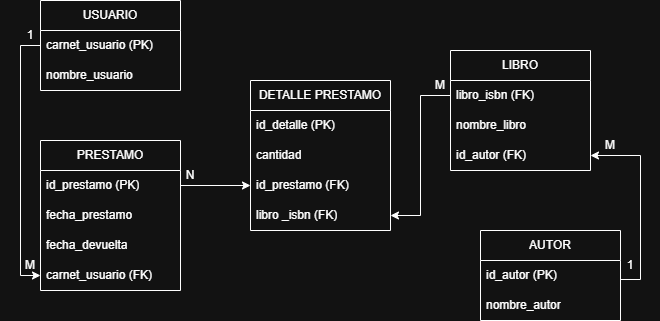

The diagram above was exported from draw.io. Its source (the exported page's mxGraphModel, read from the mxfile embedded in the PNG):
<mxGraphModel dx="860" dy="465" grid="1" gridSize="10" guides="1" tooltips="1" connect="1" arrows="1" fold="1" page="1" pageScale="1" pageWidth="850" pageHeight="1100" background="none" math="0" shadow="0">
  <root>
    <mxCell id="0" />
    <mxCell id="1" parent="0" />
    <mxCell id="OLYOJd7Lwx4gLKJbKtLN-1" parent="1" style="swimlane;fontStyle=0;childLayout=stackLayout;horizontal=1;startSize=30;horizontalStack=0;resizeParent=1;resizeParentMax=0;resizeLast=0;collapsible=1;marginBottom=0;whiteSpace=wrap;html=1;" value="USUARIO" vertex="1">
      <mxGeometry height="90" width="140" x="170" y="180" as="geometry" />
    </mxCell>
    <mxCell id="OLYOJd7Lwx4gLKJbKtLN-2" parent="OLYOJd7Lwx4gLKJbKtLN-1" style="text;strokeColor=none;fillColor=none;align=left;verticalAlign=middle;spacingLeft=4;spacingRight=4;overflow=hidden;points=[[0,0.5],[1,0.5]];portConstraint=eastwest;rotatable=0;whiteSpace=wrap;html=1;" value="carnet_usuario (PK)" vertex="1">
      <mxGeometry height="30" width="140" y="30" as="geometry" />
    </mxCell>
    <mxCell id="OLYOJd7Lwx4gLKJbKtLN-3" parent="OLYOJd7Lwx4gLKJbKtLN-1" style="text;strokeColor=none;fillColor=none;align=left;verticalAlign=middle;spacingLeft=4;spacingRight=4;overflow=hidden;points=[[0,0.5],[1,0.5]];portConstraint=eastwest;rotatable=0;whiteSpace=wrap;html=1;" value="nombre_usuario" vertex="1">
      <mxGeometry height="30" width="140" y="60" as="geometry" />
    </mxCell>
    <mxCell id="OLYOJd7Lwx4gLKJbKtLN-5" parent="1" style="swimlane;fontStyle=0;childLayout=stackLayout;horizontal=1;startSize=30;horizontalStack=0;resizeParent=1;resizeParentMax=0;resizeLast=0;collapsible=1;marginBottom=0;whiteSpace=wrap;html=1;" value="PRESTAMO" vertex="1">
      <mxGeometry height="150" width="140" x="170" y="320" as="geometry" />
    </mxCell>
    <mxCell id="OLYOJd7Lwx4gLKJbKtLN-6" parent="OLYOJd7Lwx4gLKJbKtLN-5" style="text;strokeColor=none;fillColor=none;align=left;verticalAlign=middle;spacingLeft=4;spacingRight=4;overflow=hidden;points=[[0,0.5],[1,0.5]];portConstraint=eastwest;rotatable=0;whiteSpace=wrap;html=1;" value="id_prestamo (PK)" vertex="1">
      <mxGeometry height="30" width="140" y="30" as="geometry" />
    </mxCell>
    <mxCell id="OLYOJd7Lwx4gLKJbKtLN-7" parent="OLYOJd7Lwx4gLKJbKtLN-5" style="text;strokeColor=none;fillColor=none;align=left;verticalAlign=middle;spacingLeft=4;spacingRight=4;overflow=hidden;points=[[0,0.5],[1,0.5]];portConstraint=eastwest;rotatable=0;whiteSpace=wrap;html=1;" value="fecha_prestamo" vertex="1">
      <mxGeometry height="30" width="140" y="60" as="geometry" />
    </mxCell>
    <mxCell id="OLYOJd7Lwx4gLKJbKtLN-13" parent="OLYOJd7Lwx4gLKJbKtLN-5" style="text;strokeColor=none;fillColor=none;align=left;verticalAlign=middle;spacingLeft=4;spacingRight=4;overflow=hidden;points=[[0,0.5],[1,0.5]];portConstraint=eastwest;rotatable=0;whiteSpace=wrap;html=1;" value="fecha_devuelta" vertex="1">
      <mxGeometry height="30" width="140" y="90" as="geometry" />
    </mxCell>
    <mxCell id="OLYOJd7Lwx4gLKJbKtLN-14" parent="OLYOJd7Lwx4gLKJbKtLN-5" style="text;strokeColor=none;fillColor=none;align=left;verticalAlign=middle;spacingLeft=4;spacingRight=4;overflow=hidden;points=[[0,0.5],[1,0.5]];portConstraint=eastwest;rotatable=0;whiteSpace=wrap;html=1;" value="carnet_usuario (FK)" vertex="1">
      <mxGeometry height="30" width="140" y="120" as="geometry" />
    </mxCell>
    <mxCell id="OLYOJd7Lwx4gLKJbKtLN-17" parent="1" style="swimlane;fontStyle=0;childLayout=stackLayout;horizontal=1;startSize=30;horizontalStack=0;resizeParent=1;resizeParentMax=0;resizeLast=0;collapsible=1;marginBottom=0;whiteSpace=wrap;html=1;" value="LIBRO" vertex="1">
      <mxGeometry height="120" width="140" x="580" y="230" as="geometry" />
    </mxCell>
    <mxCell id="OLYOJd7Lwx4gLKJbKtLN-18" parent="OLYOJd7Lwx4gLKJbKtLN-17" style="text;strokeColor=none;fillColor=none;align=left;verticalAlign=middle;spacingLeft=4;spacingRight=4;overflow=hidden;points=[[0,0.5],[1,0.5]];portConstraint=eastwest;rotatable=0;whiteSpace=wrap;html=1;" value="libro_isbn (FK)" vertex="1">
      <mxGeometry height="30" width="140" y="30" as="geometry" />
    </mxCell>
    <mxCell id="OLYOJd7Lwx4gLKJbKtLN-19" parent="OLYOJd7Lwx4gLKJbKtLN-17" style="text;strokeColor=none;fillColor=none;align=left;verticalAlign=middle;spacingLeft=4;spacingRight=4;overflow=hidden;points=[[0,0.5],[1,0.5]];portConstraint=eastwest;rotatable=0;whiteSpace=wrap;html=1;" value="nombre_libro" vertex="1">
      <mxGeometry height="30" width="140" y="60" as="geometry" />
    </mxCell>
    <mxCell id="OLYOJd7Lwx4gLKJbKtLN-22" parent="OLYOJd7Lwx4gLKJbKtLN-17" style="text;strokeColor=none;fillColor=none;align=left;verticalAlign=middle;spacingLeft=4;spacingRight=4;overflow=hidden;points=[[0,0.5],[1,0.5]];portConstraint=eastwest;rotatable=0;whiteSpace=wrap;html=1;" value="id_autor (FK)" vertex="1">
      <mxGeometry height="30" width="140" y="90" as="geometry" />
    </mxCell>
    <mxCell id="OLYOJd7Lwx4gLKJbKtLN-23" parent="1" style="swimlane;fontStyle=0;childLayout=stackLayout;horizontal=1;startSize=30;horizontalStack=0;resizeParent=1;resizeParentMax=0;resizeLast=0;collapsible=1;marginBottom=0;whiteSpace=wrap;html=1;" value="AUTOR" vertex="1">
      <mxGeometry height="90" width="140" x="610" y="410" as="geometry" />
    </mxCell>
    <mxCell id="OLYOJd7Lwx4gLKJbKtLN-24" parent="OLYOJd7Lwx4gLKJbKtLN-23" style="text;strokeColor=none;fillColor=none;align=left;verticalAlign=middle;spacingLeft=4;spacingRight=4;overflow=hidden;points=[[0,0.5],[1,0.5]];portConstraint=eastwest;rotatable=0;whiteSpace=wrap;html=1;" value="id_autor (PK)" vertex="1">
      <mxGeometry height="30" width="140" y="30" as="geometry" />
    </mxCell>
    <mxCell id="OLYOJd7Lwx4gLKJbKtLN-25" parent="OLYOJd7Lwx4gLKJbKtLN-23" style="text;strokeColor=none;fillColor=none;align=left;verticalAlign=middle;spacingLeft=4;spacingRight=4;overflow=hidden;points=[[0,0.5],[1,0.5]];portConstraint=eastwest;rotatable=0;whiteSpace=wrap;html=1;" value="nombre_autor" vertex="1">
      <mxGeometry height="30" width="140" y="60" as="geometry" />
    </mxCell>
    <mxCell id="lDnpCy4Jhwh2XQgvc1xC-1" parent="1" style="swimlane;fontStyle=0;childLayout=stackLayout;horizontal=1;startSize=30;horizontalStack=0;resizeParent=1;resizeParentMax=0;resizeLast=0;collapsible=1;marginBottom=0;whiteSpace=wrap;html=1;" value="DETALLE PRESTAMO" vertex="1">
      <mxGeometry height="150" width="140" x="380" y="260" as="geometry" />
    </mxCell>
    <mxCell id="lDnpCy4Jhwh2XQgvc1xC-2" parent="lDnpCy4Jhwh2XQgvc1xC-1" style="text;strokeColor=none;fillColor=none;align=left;verticalAlign=middle;spacingLeft=4;spacingRight=4;overflow=hidden;points=[[0,0.5],[1,0.5]];portConstraint=eastwest;rotatable=0;whiteSpace=wrap;html=1;" value="id_detalle (PK)" vertex="1">
      <mxGeometry height="30" width="140" y="30" as="geometry" />
    </mxCell>
    <mxCell id="lDnpCy4Jhwh2XQgvc1xC-3" parent="lDnpCy4Jhwh2XQgvc1xC-1" style="text;strokeColor=none;fillColor=none;align=left;verticalAlign=middle;spacingLeft=4;spacingRight=4;overflow=hidden;points=[[0,0.5],[1,0.5]];portConstraint=eastwest;rotatable=0;whiteSpace=wrap;html=1;" value="cantidad" vertex="1">
      <mxGeometry height="30" width="140" y="60" as="geometry" />
    </mxCell>
    <mxCell id="lDnpCy4Jhwh2XQgvc1xC-4" parent="lDnpCy4Jhwh2XQgvc1xC-1" style="text;strokeColor=none;fillColor=none;align=left;verticalAlign=middle;spacingLeft=4;spacingRight=4;overflow=hidden;points=[[0,0.5],[1,0.5]];portConstraint=eastwest;rotatable=0;whiteSpace=wrap;html=1;" value="id_prestamo (FK)" vertex="1">
      <mxGeometry height="30" width="140" y="90" as="geometry" />
    </mxCell>
    <mxCell id="lDnpCy4Jhwh2XQgvc1xC-5" parent="lDnpCy4Jhwh2XQgvc1xC-1" style="text;strokeColor=none;fillColor=none;align=left;verticalAlign=middle;spacingLeft=4;spacingRight=4;overflow=hidden;points=[[0,0.5],[1,0.5]];portConstraint=eastwest;rotatable=0;whiteSpace=wrap;html=1;" value="libro _isbn (FK)" vertex="1">
      <mxGeometry height="30" width="140" y="120" as="geometry" />
    </mxCell>
    <mxCell id="lDnpCy4Jhwh2XQgvc1xC-7" edge="1" parent="1" source="OLYOJd7Lwx4gLKJbKtLN-6" style="edgeStyle=orthogonalEdgeStyle;rounded=0;orthogonalLoop=1;jettySize=auto;html=1;entryX=0;entryY=0.5;entryDx=0;entryDy=0;exitX=1;exitY=0.5;exitDx=0;exitDy=0;" target="lDnpCy4Jhwh2XQgvc1xC-4">
      <mxGeometry relative="1" as="geometry" />
    </mxCell>
    <mxCell id="lDnpCy4Jhwh2XQgvc1xC-8" edge="1" parent="1" source="OLYOJd7Lwx4gLKJbKtLN-18" style="edgeStyle=orthogonalEdgeStyle;rounded=0;orthogonalLoop=1;jettySize=auto;html=1;entryX=1;entryY=0.5;entryDx=0;entryDy=0;" target="lDnpCy4Jhwh2XQgvc1xC-5">
      <mxGeometry relative="1" as="geometry" />
    </mxCell>
    <mxCell id="lDnpCy4Jhwh2XQgvc1xC-11" edge="1" parent="1" source="OLYOJd7Lwx4gLKJbKtLN-24" style="edgeStyle=orthogonalEdgeStyle;rounded=0;orthogonalLoop=1;jettySize=auto;html=1;entryX=1;entryY=0.5;entryDx=0;entryDy=0;exitX=1.003;exitY=0.633;exitDx=0;exitDy=0;exitPerimeter=0;" target="OLYOJd7Lwx4gLKJbKtLN-22">
      <mxGeometry relative="1" as="geometry" />
    </mxCell>
    <mxCell id="lDnpCy4Jhwh2XQgvc1xC-12" edge="1" parent="1" source="OLYOJd7Lwx4gLKJbKtLN-2" style="edgeStyle=orthogonalEdgeStyle;rounded=0;orthogonalLoop=1;jettySize=auto;html=1;entryX=0;entryY=0.5;entryDx=0;entryDy=0;" target="OLYOJd7Lwx4gLKJbKtLN-14">
      <mxGeometry relative="1" as="geometry" />
    </mxCell>
    <mxCell id="W-p331isn728uenFLFBf-1" parent="1" style="text;html=1;whiteSpace=wrap;strokeColor=none;fillColor=none;align=center;verticalAlign=middle;rounded=0;" value="1" vertex="1">
      <mxGeometry height="30" width="60" x="130" y="200" as="geometry" />
    </mxCell>
    <mxCell id="W-p331isn728uenFLFBf-2" parent="1" style="text;html=1;whiteSpace=wrap;strokeColor=none;fillColor=none;align=center;verticalAlign=middle;rounded=0;" value="M" vertex="1">
      <mxGeometry height="30" width="60" x="130" y="430" as="geometry" />
    </mxCell>
    <mxCell id="W-p331isn728uenFLFBf-3" parent="1" style="text;html=1;whiteSpace=wrap;strokeColor=none;fillColor=none;align=center;verticalAlign=middle;rounded=0;" value="N" vertex="1">
      <mxGeometry height="30" width="60" x="290" y="340" as="geometry" />
    </mxCell>
    <mxCell id="W-p331isn728uenFLFBf-5" parent="1" style="text;html=1;whiteSpace=wrap;strokeColor=none;fillColor=none;align=center;verticalAlign=middle;rounded=0;" value="M" vertex="1">
      <mxGeometry height="30" width="60" x="540" y="250" as="geometry" />
    </mxCell>
    <mxCell id="W-p331isn728uenFLFBf-6" parent="1" style="text;html=1;whiteSpace=wrap;strokeColor=none;fillColor=none;align=center;verticalAlign=middle;rounded=0;" value="M" vertex="1">
      <mxGeometry height="30" width="60" x="710" y="310" as="geometry" />
    </mxCell>
    <mxCell id="W-p331isn728uenFLFBf-7" parent="1" style="text;html=1;whiteSpace=wrap;strokeColor=none;fillColor=none;align=center;verticalAlign=middle;rounded=0;" value="1" vertex="1">
      <mxGeometry height="30" width="60" x="730" y="430" as="geometry" />
    </mxCell>
  </root>
</mxGraphModel>